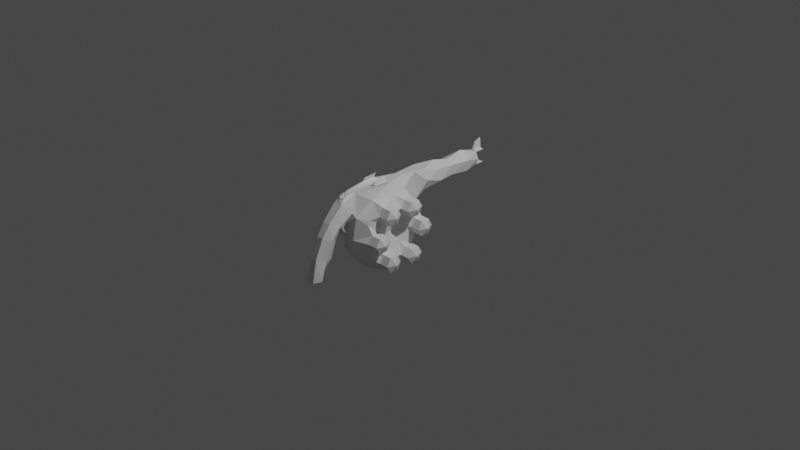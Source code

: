 # Source: masterblaster.blend  (saved by Blender 2.83.19; exported with 4.5.12 LTS)
import bpy
from mathutils import Matrix  # noqa: F401  (used for matrix-valued properties, if any)

bpy.ops.wm.read_factory_settings(use_empty=True)
scene = bpy.context.scene
scene.name = 'Scene'

# ---- collections
col_collection = bpy.data.collections.new('Collection'); scene.collection.children.link(col_collection)

# ---- materials (node trees are filled in below, after node groups)
mat_material = bpy.data.materials.new('Material')
mat_material.alpha_threshold = 0.0
mat_material.use_transparent_shadow = False
mat_material.line_color = (0.0, 0.0, 0.0, 1.0)

# ---- material node trees
mat_material.use_nodes = True; mat_material.node_tree.nodes.clear()
_N = mat_material.node_tree.nodes; _L = mat_material.node_tree.links
n0 = _N.new('ShaderNodeOutputMaterial'); n0.name = 'Material Output'; n0.location = (300, 300)
n1 = _N.new('ShaderNodeBsdfPrincipled'); n1.name = 'Principled BSDF'; n1.location = (10, 300)
n1.distribution = 'GGX'
n1.subsurface_method = 'BURLEY'
n1.inputs[2].default_value = 0.4
n1.inputs[3].default_value = 1.45
n1.inputs[27].default_value = (0.0, 0.0, 0.0, 1.0)
n1.inputs[28].default_value = 1.0
_L.new(n1.outputs[0], n0.inputs[0])
n0.is_active_output = True

# ---- world
world_world = bpy.data.worlds.new('World'); scene.world = world_world
world_world.use_nodes = True; world_world.node_tree.nodes.clear()
_N = world_world.node_tree.nodes; _L = world_world.node_tree.links
n0 = _N.new('ShaderNodeOutputWorld'); n0.name = 'World Output'; n0.location = (300, 300)
n1 = _N.new('ShaderNodeBackground'); n1.name = 'Background'; n1.location = (10, 300)
n1.inputs[0].default_value = (0.05088, 0.05088, 0.05088, 1.0)
_L.new(n1.outputs[0], n0.inputs[0])
n0.is_active_output = True
world_world.color = (0.05088, 0.05088, 0.05088)
world_world.use_sun_shadow = False
world_world.sun_shadow_jitter_overblur = 0.0

# ---- cameras
cam_camera = bpy.data.cameras.new('Camera')
cam_camera.clip_end = 100.0
cam_camera.ortho_scale = 7.314

# ---- lights
light_light = bpy.data.lights.new('Light', 'POINT')
light_light.transmission_factor = 0.0
light_light.energy = 1000.0
light_light.shadow_soft_size = 0.1
light_light.shadow_maximum_resolution = 0.006
light_light.use_absolute_resolution = True

# ---- meshes
me_cube = bpy.data.meshes.new('Cube')
me_cube.from_pydata([(-0.06293, 0.1505, 0.1634), (-0.05151, 0.1505, -0.2284), (-0.05151, -0.618, 0.2284), (-0.05151, -0.618, -0.2284), (-0.05151, -0.2338, -0.4622), (-0.1035, -0.2338, 0.4974), (-0.1736, -0.1545, 0.1314), (-0.2234, -0.3289, 0.3353), (-0.2234, -0.4655, 0.2522), (-0.2234, -0.3289, 0.171), (-0.2234, -0.4202, 0.335), (-0.2234, -0.4202, 0.1699), (-0.2234, -0.2829, 0.2535), (-0.3272, -0.4202, 0.335), (-0.3272, -0.3289, 0.3353), (-0.3272, -0.4202, 0.1699), (-0.3272, -0.4655, 0.2522), (-0.3272, -0.3289, 0.171), (-0.3272, -0.2829, 0.2535), (-0.3686, -0.3745, 0.2526), (-0.2234, 0.0963, 0.08452), (-0.2234, 0.006102, 0.2552), (-0.2234, -0.1347, 0.331), (-0.2234, -0.1357, 0.1722), (-0.2234, -0.04026, 0.3338), (-0.2234, -0.1827, 0.2504), (-0.2234, -0.04125, 0.1742), (-0.3272, -0.04026, 0.3338), (-0.3272, 0.006102, 0.2552), (-0.3272, -0.1827, 0.2504), (-0.3272, -0.1347, 0.331), (-0.3272, -0.1357, 0.1722), (-0.3272, -0.04125, 0.1742), (-0.3686, -0.0883, 0.2528), (-0.2234, -0.3289, -0.1757), (-0.2234, -0.4655, -0.2589), (-0.2234, -0.3289, -0.34), (-0.2234, -0.4202, -0.176), (-0.2234, -0.4202, -0.3411), (-0.2234, -0.2829, -0.2576), (-0.3272, -0.4202, -0.176), (-0.3272, -0.3289, -0.1757), (-0.3272, -0.4202, -0.3411), (-0.3272, -0.4655, -0.2589), (-0.3272, -0.3289, -0.34), (-0.3272, -0.2829, -0.2576), (-0.3686, -0.3745, -0.2584), (-0.2234, 0.006102, -0.2558), (-0.2234, -0.1347, -0.18), (-0.2234, -0.1357, -0.3389), (-0.2234, -0.04026, -0.1772), (-0.2234, -0.1827, -0.2606), (-0.2234, -0.04125, -0.3368), (-0.3272, -0.04026, -0.1772), (-0.3272, 0.006102, -0.2558), (-0.3272, -0.1827, -0.2606), (-0.3272, -0.1347, -0.18), (-0.3272, -0.1357, -0.3389), (-0.3272, -0.04125, -0.3368), (-0.3686, -0.0883, -0.2582), (-0.2234, -0.04011, 0.001102), (-0.2234, 0.09666, -0.07978), (-0.2234, 0.00502, 0.08407), (-0.2234, 0.005378, -0.08103), (-0.2234, 0.1425, 0.002801), (-0.3272, 0.00502, 0.08407), (-0.3272, 0.0963, 0.08452), (-0.3272, 0.005378, -0.08103), (-0.3272, -0.04011, 0.001102), (-0.3272, 0.09666, -0.07978), (-0.3272, 0.1425, 0.002801), (-0.3686, 0.05084, 0.001748), (-0.2234, -0.4184, 0.001727), (-0.2234, -0.5579, 0.08003), (-0.2234, -0.5616, -0.07882), (-0.2234, -0.4634, 0.08116), (-0.2234, -0.6073, 0.0002273), (-0.2234, -0.4672, -0.07845), (-0.3272, -0.4634, 0.08116), (-0.3272, -0.4184, 0.001727), (-0.3272, -0.6073, 0.0002273), (-0.3272, -0.5579, 0.08003), (-0.3272, -0.5616, -0.07882), (-0.3272, -0.4672, -0.07845), (-0.3686, -0.5129, 0.0009772), (-0.1736, -0.08025, 0.005407), (-0.1736, -0.3828, -0.00233), (-0.1736, -0.3058, 0.1269), (-0.1736, -0.3074, -0.1277), (-0.1736, -0.1561, -0.1244), (-0.13, -0.2315, 0.001538), (-0.05151, -0.4465, -0.3823), (-0.1035, -0.02107, 0.3823), (-0.05151, -0.02107, -0.3823), (-0.1035, -0.4465, 0.3809), (-0.05151, -0.6592, 0.0), (-0.05151, 0.1916, 0.0), (-0.1635, -0.5632, -0.1656), (-0.1635, 0.09833, 0.1684), (-0.1635, 0.07519, 0.2135), (-0.1635, 0.09851, -0.1669), (-0.1635, 0.07569, -0.215), (-0.1635, -0.2584, -0.3846), (-0.1635, -0.5397, -0.2144), (-0.1635, -0.5613, 0.167), (-0.1635, -0.2082, -0.3862), (-0.1635, -0.5397, 0.2114), (-0.1635, -0.2584, 0.3826), (-0.1635, -0.2082, 0.381), (0.058, 0.1505, 0.1634), (0.04701, 0.1505, -0.2284), (0.04701, -0.618, 0.2284), (0.04701, -0.618, -0.2284), (0.04701, -0.2338, -0.4622), (0.09947, -0.2338, 0.4974), (0.1696, -0.1545, 0.1314), (0.2194, -0.3289, 0.3353), (0.2194, -0.4655, 0.2522), (0.2194, -0.3289, 0.171), (0.2194, -0.4202, 0.335), (0.2194, -0.4202, 0.1699), (0.2194, -0.2829, 0.2535), (0.3232, -0.4202, 0.335), (0.3232, -0.3289, 0.3353), (0.3232, -0.4202, 0.1699), (0.3232, -0.4655, 0.2522), (0.3232, -0.3289, 0.171), (0.3232, -0.2829, 0.2535), (0.3645, -0.3745, 0.2526), (0.2194, 0.0963, 0.08452), (0.2194, 0.006102, 0.2552), (0.2194, -0.1347, 0.331), (0.2194, -0.1357, 0.1722), (0.2194, -0.04026, 0.3338), (0.2194, -0.1827, 0.2504), (0.2194, -0.04125, 0.1742), (0.3232, -0.04026, 0.3338), (0.3232, 0.006102, 0.2552), (0.3232, -0.1827, 0.2504), (0.3232, -0.1347, 0.331), (0.3232, -0.1357, 0.1722), (0.3232, -0.04125, 0.1742), (0.3645, -0.0883, 0.2528), (0.2194, -0.3289, -0.1757), (0.2194, -0.4655, -0.2589), (0.2194, -0.3289, -0.34), (0.2194, -0.4202, -0.176), (0.2194, -0.4202, -0.3411), (0.2194, -0.2829, -0.2576), (0.3232, -0.4202, -0.176), (0.3232, -0.3289, -0.1757), (0.3232, -0.4202, -0.3411), (0.3232, -0.4655, -0.2589), (0.3232, -0.3289, -0.34), (0.3232, -0.2829, -0.2576), (0.3645, -0.3745, -0.2584), (0.2194, 0.006102, -0.2558), (0.2194, -0.1347, -0.18), (0.2194, -0.1357, -0.3389), (0.2194, -0.04026, -0.1772), (0.2194, -0.1827, -0.2606), (0.2194, -0.04125, -0.3368), (0.3232, -0.04026, -0.1772), (0.3232, 0.006102, -0.2558), (0.3232, -0.1827, -0.2606), (0.3232, -0.1347, -0.18), (0.3232, -0.1357, -0.3389), (0.3232, -0.04125, -0.3368), (0.3645, -0.0883, -0.2582), (0.2194, -0.04011, 0.001102), (0.2194, 0.09666, -0.07978), (0.2194, 0.00502, 0.08407), (0.2194, 0.005378, -0.08103), (0.2194, 0.1425, 0.002801), (0.3232, 0.00502, 0.08407), (0.3232, 0.0963, 0.08452), (0.3232, 0.005378, -0.08103), (0.3232, -0.04011, 0.001102), (0.3232, 0.09666, -0.07978), (0.3232, 0.1425, 0.002801), (0.3645, 0.05084, 0.001748), (0.2194, -0.4184, 0.001727), (0.2194, -0.5579, 0.08003), (0.2194, -0.5616, -0.07882), (0.2194, -0.4634, 0.08116), (0.2194, -0.6073, 0.0002273), (0.2194, -0.4672, -0.07845), (0.3232, -0.4634, 0.08116), (0.3232, -0.4184, 0.001727), (0.3232, -0.6073, 0.0002273), (0.3232, -0.5579, 0.08003), (0.3232, -0.5616, -0.07882), (0.3232, -0.4672, -0.07845), (0.3645, -0.5129, 0.0009772), (0.1696, -0.08025, 0.005407), (0.1696, -0.3828, -0.00233), (0.1696, -0.3058, 0.1269), (0.1696, -0.3074, -0.1277), (0.1696, -0.1561, -0.1244), (0.126, -0.2315, 0.001538), (0.04701, -0.4465, -0.3823), (0.09947, -0.02107, 0.3823), (0.04701, -0.02107, -0.3823), (0.09947, -0.4465, 0.3809), (0.04701, -0.6592, 0.0), (0.04701, 0.1916, 0.0), (0.1594, -0.5632, -0.1656), (0.1594, 0.09833, 0.1684), (0.1594, 0.07519, 0.2135), (0.1594, 0.09851, -0.1669), (0.1594, 0.07569, -0.215), (0.1594, -0.2584, -0.3846), (0.1594, -0.5397, -0.2144), (0.1594, -0.5613, 0.167), (0.1594, -0.2082, -0.3862), (0.1594, -0.5397, 0.2114), (0.1594, -0.2584, 0.3826), (0.1594, -0.2082, 0.381), (-0.05256, -0.798, 0.429), (-0.06084, -0.6264, 0.4972), (0.04852, -0.798, 0.429), (0.05679, -0.6264, 0.4972), (-0.02422, -0.8086, 0.1595), (0.02017, -0.8086, 0.1595), (-0.04485, -0.9456, 0.2713), (0.04081, -0.9456, 0.2713), (-0.02422, -0.8588, 0.06383), (0.02017, -0.8588, 0.06383), (-0.03865, -1.032, 0.1432), (0.0346, -1.032, 0.1432), (-0.02422, -0.9201, -0.1099), (0.02017, -0.9201, -0.1099), (-0.03158, -1.115, -0.06349), (0.02753, -1.115, -0.06349), (-0.02422, -1.023, -0.2191), (0.02017, -1.023, -0.2191), (-0.05078, -1.173, -0.2834), (0.04674, -1.174, -0.2834), (-0.1035, -0.708, 0.3287), (0.09947, -0.708, 0.3287), (-0.09002, -0.8768, 0.2087), (0.08598, -0.8768, 0.2087), (-0.09101, -0.9574, 0.1035), (0.08696, -0.9574, 0.1035), (-0.08157, -1.03, -0.08669), (0.07753, -1.03, -0.08669), (-0.1004, -1.104, -0.2699), (0.09632, -1.104, -0.2699), (0.01819, -0.7768, 0.1869), (-0.02224, -0.7768, 0.1869), (-0.02904, -0.7249, 0.2082), (0.025, -0.7249, 0.2082), (0.01744, -0.7533, 0.1701), (0.01254, -0.772, 0.1617), (-0.01658, -0.772, 0.1617), (-0.02149, -0.7533, 0.1701), (0.01057, -0.733, 0.1195), (0.007399, -0.743, 0.1113), (-0.01144, -0.743, 0.1113), (-0.01462, -0.733, 0.1195), (0.006312, -0.7109, 0.0958), (0.004213, -0.7151, 0.09129), (-0.008258, -0.7151, 0.09129), (-0.01036, -0.7109, 0.0958), (-0.03808, -0.02064, 0.4979), (-0.06261, 0.1531, 0.4951), (0.05768, 0.1531, 0.4951), (0.03404, -0.02064, 0.4979), (-0.07711, 0.2813, 0.2644), (0.07218, 0.2813, 0.2644), (-0.07711, 0.2839, 0.4921), (0.07218, 0.2839, 0.4921), (-0.127, 0.2826, 0.3782), (0.1221, 0.2826, 0.3782), (0.08158, 0.6684, 0.3115), (-0.00295, 0.4681, 0.2389), (0.1222, 0.4681, 0.3203), (-0.1271, 0.4708, 0.4297), (-0.001981, 0.4708, 0.5111), (-0.1069, 0.4695, 0.3071), (0.1019, 0.4695, 0.4429), (0.08646, 0.6684, 0.4228), (-0.08816, 0.6704, 0.3189), (-0.08329, 0.6704, 0.4302), (-0.00492, 0.6694, 0.278), (0.003219, 0.6694, 0.4637), (0.03363, 1.067, 0.4194), (0.127, 0.8658, 0.426), (0.001461, 0.8658, 0.5069), (0.003696, 0.8685, 0.2346), (-0.1218, 0.8685, 0.3154), (0.1073, 0.8671, 0.3033), (-0.1022, 0.8671, 0.4382), (-0.02845, 1.067, 0.4168), (0.0365, 1.068, 0.323), (-0.02563, 1.068, 0.3239), (0.05785, 1.067, 0.3701), (-0.04576, 1.067, 0.3714), (0.04704, 1.066, 0.4419), (-0.04368, 1.066, 0.4381), (0.05054, 1.068, 0.3009), (-0.04025, 1.068, 0.3021), (0.0818, 1.067, 0.3698), (-0.06971, 1.067, 0.3717), (-0.01085, 0.1539, 0.3069), (0.0005105, 0.02095, 0.3904), (0.04693, 0.1539, 0.3298), (0.04882, 0.1534, 0.3814), (0.01213, 0.1528, 0.4178), (-0.04565, 0.1528, 0.3949), (-0.04753, 0.1534, 0.3433), (0.04697, 1.171, 0.4437), (-0.04375, 1.171, 0.4399), (0.05057, 1.173, 0.3027), (-0.04023, 1.173, 0.3039), (0.03356, 1.124, 0.4212), (-0.02852, 1.124, 0.4186), (0.03652, 1.126, 0.3249), (-0.02561, 1.126, 0.3257), (0.01152, 1.066, 0.4545), (-0.01284, 1.066, 0.4538), (0.01138, 1.171, 0.4563), (-0.01297, 1.171, 0.4556), (0.004103, 1.092, 0.5288), (-0.009867, 1.092, 0.5289), (0.003965, 1.17, 0.5613), (-0.01, 1.17, 0.5614), (-0.03759, -0.7546, 0.4682), (-0.03736, -0.6849, 0.4959), (0.03354, -0.7546, 0.4682), (0.03331, -0.6849, 0.4959), (-0.002022, -0.6644, 0.504), (-0.002022, -0.775, 0.46), (-0.002022, -0.7197, 0.482), (0.003026, -0.6795, 0.5104), (0.02321, -0.6912, 0.5057), (0.003026, -0.7111, 0.4978), (-0.007071, -0.7111, 0.4978), (-0.02726, -0.6912, 0.5057), (-0.007071, -0.6795, 0.5104), (0.0283, -0.704, 0.5006), (0.02843, -0.7439, 0.4848), (0.008108, -0.724, 0.4927), (0.02338, -0.7568, 0.4797), (0.00306, -0.7685, 0.475), (0.00306, -0.7368, 0.4876), (-0.007104, -0.7685, 0.475), (-0.02742, -0.7568, 0.4797), (-0.007104, -0.7368, 0.4876), (-0.03234, -0.704, 0.5006), (-0.01215, -0.724, 0.4927), (-0.03247, -0.7439, 0.4848), (0.0708, -0.4148, 0.513), (0.07258, -0.2656, 0.5259), (0.02145, -0.2338, 0.4974), (0.02739, -0.6264, 0.4972), (-0.0255, -0.2338, 0.4974), (-0.03143, -0.6264, 0.4972), (0.09947, -0.2656, 0.5259), (0.08346, -0.4148, 0.513), (-0.1035, -0.2656, 0.5259), (-0.08751, -0.4148, 0.513), (-0.07662, -0.2656, 0.5259), (-0.07485, -0.4148, 0.513), (0.05929, -0.3939, 0.555), (0.07541, -0.3939, 0.5494), (0.07828, -0.2549, 0.5583), (0.05441, -0.2549, 0.5716), (-0.08233, -0.2549, 0.5583), (-0.07945, -0.3939, 0.5494), (-0.05845, -0.2549, 0.5716), (-0.06333, -0.3939, 0.555)], [], [(63, 61, 100), (50, 101, 47), (102, 105, 4), (9, 17, 18, 12), (12, 18, 14, 7), (8, 16, 15, 11), (11, 15, 17, 9), (10, 13, 16, 8), (7, 14, 13, 10), (51, 49, 105), (39, 102, 36), (9, 12, 87), (100, 1, 101), (60, 63, 85), (37, 35, 103), (17, 15, 19), (19, 18, 17), (14, 18, 19), (13, 14, 19), (16, 19, 15), (19, 16, 13), (77, 97, 74), (75, 73, 104), (104, 106, 11, 75), (23, 31, 32, 26), (26, 32, 28, 21), (22, 30, 29, 25), (25, 29, 31, 23), (24, 27, 30, 22), (21, 28, 27, 24), (8, 11, 106), (12, 7, 107), (85, 62, 60), (97, 103, 3), (23, 26, 6), (22, 25, 108), (31, 29, 33), (33, 32, 31), (28, 32, 33), (27, 28, 33), (30, 33, 29), (33, 30, 27), (26, 21, 99), (62, 98, 20), (39, 51, 105, 102), (36, 44, 45, 39), (39, 45, 41, 34), (35, 43, 42, 38), (38, 42, 44, 36), (37, 40, 43, 35), (34, 41, 40, 37), (72, 75, 86), (98, 99, 0), (63, 100, 101, 50), (2, 106, 104), (34, 37, 88), (107, 108, 25, 12), (44, 42, 46), (46, 45, 44), (41, 45, 46), (40, 41, 46), (43, 46, 42), (46, 43, 40), (87, 90, 86), (90, 87, 6), (77, 37, 103, 97), (49, 57, 58, 52), (52, 58, 54, 47), (48, 56, 55, 51), (51, 55, 57, 49), (50, 53, 56, 48), (47, 54, 53, 50), (89, 50, 48), (62, 26, 99, 98), (39, 34, 88), (5, 108, 107), (93, 52, 47), (93, 49, 52), (57, 55, 59), (59, 58, 57), (54, 58, 59), (53, 54, 59), (56, 59, 55), (59, 56, 53), (88, 86, 90), (90, 89, 88), (91, 38, 36), (61, 69, 70, 64), (64, 70, 66, 20), (60, 68, 67, 63), (63, 67, 69, 61), (62, 65, 68, 60), (20, 66, 65, 62), (6, 25, 23), (91, 35, 38), (48, 51, 89), (95, 76, 74), (95, 73, 76), (8, 94, 10), (69, 67, 71), (71, 70, 69), (66, 70, 71), (65, 66, 71), (68, 71, 67), (71, 68, 65), (94, 7, 10), (22, 92, 24), (92, 21, 24), (74, 82, 83, 77), (77, 83, 79, 72), (73, 81, 80, 76), (76, 80, 82, 74), (75, 78, 81, 73), (72, 79, 78, 75), (11, 9, 87), (6, 85, 90), (64, 96, 61), (64, 20, 96), (77, 72, 86), (85, 89, 90), (82, 80, 84), (84, 83, 82), (79, 83, 84), (78, 79, 84), (81, 84, 80), (84, 81, 78), (63, 50, 89, 85), (26, 62, 85, 6), (25, 6, 87, 12), (11, 87, 86, 75), (77, 86, 88, 37), (51, 39, 88, 89), (20, 98, 96), (98, 0, 96), (0, 99, 92), (21, 92, 99), (5, 92, 108), (92, 22, 108), (5, 107, 94), (7, 94, 107), (94, 8, 106), (106, 2, 94), (73, 95, 104), (2, 104, 95), (74, 97, 95), (97, 3, 95), (3, 103, 91), (35, 91, 103), (36, 102, 91), (102, 4, 91), (4, 105, 93), (49, 93, 105), (101, 1, 93), (93, 47, 101), (1, 100, 96), (61, 96, 100), (172, 209, 170), (159, 156, 210), (211, 113, 214), (118, 121, 127, 126), (121, 116, 123, 127), (117, 120, 124, 125), (120, 118, 126, 124), (119, 117, 125, 122), (116, 119, 122, 123), (160, 214, 158), (148, 145, 211), (118, 196, 121), (209, 210, 110), (169, 194, 172), (146, 212, 144), (126, 128, 124), (128, 126, 127), (123, 128, 127), (122, 128, 123), (125, 124, 128), (128, 122, 125), (186, 183, 206), (184, 213, 182), (213, 184, 120, 215), (132, 135, 141, 140), (135, 130, 137, 141), (131, 134, 138, 139), (134, 132, 140, 138), (133, 131, 139, 136), (130, 133, 136, 137), (117, 215, 120), (121, 216, 116), (194, 169, 171), (206, 112, 212), (132, 115, 135), (131, 217, 134), (140, 142, 138), (142, 140, 141), (137, 142, 141), (136, 142, 137), (139, 138, 142), (142, 136, 139), (135, 208, 130), (171, 129, 207), (148, 211, 214, 160), (145, 148, 154, 153), (148, 143, 150, 154), (144, 147, 151, 152), (147, 145, 153, 151), (146, 144, 152, 149), (143, 146, 149, 150), (181, 195, 184), (207, 109, 208), (172, 159, 210, 209), (111, 213, 215), (143, 197, 146), (216, 121, 134, 217), (153, 155, 151), (155, 153, 154), (150, 155, 154), (149, 155, 150), (152, 151, 155), (155, 149, 152), (196, 195, 199), (199, 115, 196), (186, 206, 212, 146), (158, 161, 167, 166), (161, 156, 163, 167), (157, 160, 164, 165), (160, 158, 166, 164), (159, 157, 165, 162), (156, 159, 162, 163), (198, 157, 159), (171, 207, 208, 135), (148, 197, 143), (114, 216, 217), (202, 156, 161), (202, 161, 158), (166, 168, 164), (168, 166, 167), (163, 168, 167), (162, 168, 163), (165, 164, 168), (168, 162, 165), (197, 199, 195), (199, 197, 198), (200, 145, 147), (170, 173, 179, 178), (173, 129, 175, 179), (169, 172, 176, 177), (172, 170, 178, 176), (171, 169, 177, 174), (129, 171, 174, 175), (115, 132, 134), (200, 147, 144), (157, 198, 160), (204, 183, 185), (204, 185, 182), (117, 119, 203), (178, 180, 176), (180, 178, 179), (175, 180, 179), (174, 180, 175), (177, 176, 180), (180, 174, 177), (203, 119, 116), (131, 133, 201), (201, 133, 130), (183, 186, 192, 191), (186, 181, 188, 192), (182, 185, 189, 190), (185, 183, 191, 189), (184, 182, 190, 187), (181, 184, 187, 188), (120, 196, 118), (115, 199, 194), (173, 170, 205), (173, 205, 129), (186, 195, 181), (194, 199, 198), (191, 193, 189), (193, 191, 192), (188, 193, 192), (187, 193, 188), (190, 189, 193), (193, 187, 190), (172, 194, 198, 159), (135, 115, 194, 171), (134, 121, 196, 115), (120, 184, 195, 196), (186, 146, 197, 195), (160, 198, 197, 148), (129, 205, 207), (207, 205, 109), (109, 201, 208), (130, 208, 201), (114, 217, 201), (201, 217, 131), (114, 203, 216), (116, 216, 203), (203, 215, 117), (215, 203, 111), (182, 213, 204), (111, 204, 213), (183, 204, 206), (206, 204, 112), (112, 200, 212), (144, 212, 200), (145, 200, 211), (211, 200, 113), (113, 202, 214), (158, 214, 202), (210, 202, 110), (202, 210, 156), (110, 205, 209), (170, 209, 205), (92, 5, 264), (94, 219, 5), (203, 114, 221), (95, 204, 111, 2), (95, 3, 112, 204), (91, 200, 112, 3), (91, 4, 113, 200), (93, 202, 113, 4), (93, 1, 110, 202), (96, 205, 110, 1), (96, 0, 109, 205), (265, 272, 0), (221, 355, 331), (239, 111, 221), (220, 239, 221), (249, 238, 250), (224, 228, 229, 225), (218, 224, 225, 220), (238, 240, 224, 218), (248, 223, 222, 249), (242, 244, 232, 228), (240, 242, 228, 224), (223, 227, 226, 222), (241, 243, 227, 223), (245, 247, 235, 231), (227, 231, 230, 226), (243, 245, 231, 227), (228, 232, 233, 229), (247, 237, 236, 246), (232, 236, 237, 233), (244, 246, 236, 232), (231, 235, 234, 230), (230, 234, 246, 244), (235, 247, 246, 234), (229, 233, 245, 243), (233, 237, 247, 245), (225, 229, 243, 241), (222, 226, 242, 240), (226, 230, 244, 242), (240, 238, 249), (220, 225, 241, 239), (203, 221, 111), (94, 2, 219), (2, 238, 219), (219, 238, 218), (249, 254, 253, 248), (222, 240, 249), (223, 248, 241), (241, 248, 239), (2, 250, 238), (111, 251, 250, 2), (248, 251, 239), (239, 251, 111), (253, 257, 256, 252), (248, 253, 252, 251), (251, 252, 255, 250), (250, 255, 254, 249), (256, 260, 263, 259), (252, 256, 259, 255), (254, 258, 257, 253), (255, 259, 258, 254), (260, 261, 262, 263), (258, 262, 261, 257), (259, 263, 262, 258), (257, 261, 260, 256), (264, 267, 266, 265), (0, 92, 264, 265), (201, 109, 266, 267), (201, 267, 114), (264, 5, 356), (356, 363, 357), (270, 271, 278, 277), (265, 266, 271, 270), (109, 0, 268, 269), (270, 272, 265), (273, 269, 276, 280), (268, 0, 272), (109, 273, 266), (266, 273, 271), (269, 273, 109), (271, 273, 280, 278), (269, 268, 275, 276), (272, 270, 277, 279), (268, 272, 279, 275), (277, 278, 283, 282), (280, 276, 281, 285), (278, 280, 285, 283), (276, 275, 274, 281), (279, 277, 282, 284), (275, 279, 284, 274), (281, 274, 287, 288), (284, 282, 289, 291), (274, 284, 291, 287), (282, 283, 290, 289), (285, 281, 288, 292), (283, 285, 292, 290), (289, 290, 301, 300), (292, 288, 299, 303), (290, 292, 303, 301), (288, 287, 298, 299), (291, 289, 300, 302), (287, 291, 302, 298), (294, 295, 304, 306), (297, 293, 309, 310), (295, 297, 310, 304), (293, 286, 308, 309), (296, 294, 306, 307), (286, 296, 307, 308), (300, 301, 314, 313), (298, 286, 315, 311), (294, 296, 302, 300), (293, 297, 303, 299), (296, 286, 298, 302), (297, 295, 301, 303), (306, 305, 307), (305, 306, 304), (307, 305, 308), (309, 308, 305), (309, 305, 310), (310, 305, 304), (315, 316, 312, 311), (318, 317, 313, 314), (286, 293, 316, 315), (294, 300, 313, 317), (293, 299, 312, 316), (295, 294, 317, 318), (311, 312, 322, 321), (301, 295, 318, 314), (319, 321, 325, 323), (298, 311, 321, 319), (312, 299, 320, 322), (299, 298, 319, 320), (324, 323, 325, 326), (320, 319, 323, 324), (322, 320, 324, 326), (321, 322, 326, 325), (221, 330, 329, 220), (219, 328, 331), (218, 327, 328, 219), (331, 357, 219), (331, 330, 221), (218, 220, 332), (218, 332, 327), (332, 220, 329), (331, 355, 357), (356, 5, 360, 362), (334, 336, 335), (330, 331, 334, 335), (333, 330, 335, 336), (331, 333, 336, 334), (337, 339, 338), (328, 333, 337, 338), (331, 328, 338, 339), (333, 331, 339, 337), (340, 342, 341), (329, 330, 340, 341), (333, 329, 341, 342), (330, 333, 342, 340), (343, 345, 344), (332, 329, 343, 344), (333, 332, 344, 345), (329, 333, 345, 343), (346, 348, 347), (327, 332, 346, 347), (333, 327, 347, 348), (332, 333, 348, 346), (349, 351, 350), (333, 328, 349, 350), (327, 333, 350, 351), (328, 327, 351, 349), (114, 267, 354), (264, 356, 354, 267), (356, 357, 355, 354), (361, 363, 371, 369), (363, 362, 370, 371), (219, 357, 363, 361), (114, 354, 353, 358), (221, 114, 358, 359), (355, 221, 359, 352), (363, 356, 362), (5, 219, 361, 360), (370, 368, 369, 371), (366, 367, 364, 365), (358, 353, 367, 366), (360, 361, 369, 368), (359, 358, 366, 365), (353, 352, 364, 367), (362, 360, 368, 370), (352, 359, 365, 364), (353, 354, 352), (354, 355, 352)])
_uv = me_cube.uv_layers.new(name='UVMap')
_uv.uv.foreach_set('vector', [0.7697, 0.6156, 0.7872, 0.6295, 0.7743, 0.6536, 0.7445, 0.6255, 0.7605, 0.6586, 0.7373, 0.6469, 0.6638, 0.6312, 0.6738, 0.6404, 0.6423, 0.6649, 0.1153, 0.6597, 0.08776, 0.7199, 0.1245, 0.7475, 0.1752, 0.7031, 0.1752, 0.7031, 0.1245, 0.7475, 0.1398, 0.7877, 0.2099, 0.7731, 0.1532, 0.9336, 0.09409, 0.8689, 0.02092, 0.8863, 0.06825, 0.9853, 0.04745, 0.6363, 0.02092, 0.7115, 0.08776, 0.7199, 0.1153, 0.6597, 0.204, 0.8571, 0.1305, 0.8323, 0.09409, 0.8689, 0.1532, 0.9336, 0.2099, 0.7731, 0.1398, 0.7877, 0.1305, 0.8323, 0.204, 0.8571, 0.7036, 0.6172, 0.7006, 0.639, 0.6738, 0.6404, 0.6855, 0.5998, 0.6638, 0.6312, 0.6628, 0.6051, 0.7485, 0.5077, 0.772, 0.5018, 0.7449, 0.5241, 0.7743, 0.6536, 0.7789, 0.6939, 0.7605, 0.6586, 0.7766, 0.594, 0.7697, 0.6156, 0.7658, 0.5831, 0.6725, 0.5614, 0.6516, 0.5704, 0.6376, 0.5478, 0.08776, 0.7199, 0.02092, 0.7115, 0.06496, 0.7935, 0.06496, 0.7935, 0.1245, 0.7475, 0.08776, 0.7199, 0.1398, 0.7877, 0.1245, 0.7475, 0.06496, 0.7935, 0.1305, 0.8323, 0.1398, 0.7877, 0.06496, 0.7935, 0.09409, 0.8689, 0.06496, 0.7935, 0.02092, 0.8863, 0.06496, 0.7935, 0.09409, 0.8689, 0.1305, 0.8323, 0.6792, 0.535, 0.641, 0.5335, 0.663, 0.5181, 0.7062, 0.5043, 0.6876, 0.4903, 0.699, 0.466, 0.699, 0.466, 0.7115, 0.4607, 0.7303, 0.4944, 0.7062, 0.5043, 0.04745, 0.6363, 0.02092, 0.7115, 0.08776, 0.7199, 0.1153, 0.6597, 0.1153, 0.6597, 0.08776, 0.7199, 0.1245, 0.7475, 0.1752, 0.7031, 0.204, 0.8571, 0.1305, 0.8323, 0.09409, 0.8689, 0.1532, 0.9336, 0.1532, 0.9336, 0.09409, 0.8689, 0.02092, 0.8863, 0.06825, 0.9853, 0.2099, 0.7731, 0.1398, 0.7877, 0.1305, 0.8323, 0.204, 0.8571, 0.1752, 0.7031, 0.1245, 0.7475, 0.1398, 0.7877, 0.2099, 0.7731, 0.7362, 0.4715, 0.7303, 0.4944, 0.7115, 0.4607, 0.772, 0.5018, 0.7744, 0.4774, 0.8036, 0.4747, 0.7658, 0.5831, 0.7978, 0.5843, 0.7766, 0.594, 0.641, 0.5335, 0.6376, 0.5478, 0.6007, 0.5331, 0.7884, 0.5422, 0.8043, 0.5596, 0.7732, 0.5478, 0.8151, 0.5142, 0.7916, 0.5198, 0.8145, 0.4845, 0.02092, 0.8863, 0.09409, 0.8689, 0.06496, 0.7935, 0.06496, 0.7935, 0.08776, 0.7199, 0.02092, 0.7115, 0.1245, 0.7475, 0.08776, 0.7199, 0.06496, 0.7935, 0.1398, 0.7877, 0.1245, 0.7475, 0.06496, 0.7935, 0.1305, 0.8323, 0.06496, 0.7935, 0.09409, 0.8689, 0.06496, 0.7935, 0.1305, 0.8323, 0.1398, 0.7877, 0.8043, 0.5596, 0.8264, 0.551, 0.8386, 0.5738, 0.7978, 0.5843, 0.8351, 0.5871, 0.8129, 0.6014, 0.6855, 0.5998, 0.7036, 0.6172, 0.6738, 0.6404, 0.6638, 0.6312, 0.1153, 0.6597, 0.08776, 0.7199, 0.1245, 0.7475, 0.1752, 0.7031, 0.1752, 0.7031, 0.1245, 0.7475, 0.1398, 0.7877, 0.2099, 0.7731, 0.1532, 0.9336, 0.09409, 0.8689, 0.02092, 0.8863, 0.06825, 0.9853, 0.04745, 0.6363, 0.02092, 0.7115, 0.08776, 0.7199, 0.1153, 0.6597, 0.204, 0.8571, 0.1305, 0.8323, 0.09409, 0.8689, 0.1532, 0.9336, 0.2099, 0.7731, 0.1398, 0.7877, 0.1305, 0.8323, 0.204, 0.8571, 0.7, 0.5253, 0.7062, 0.5043, 0.7104, 0.5353, 0.8351, 0.5871, 0.8386, 0.5738, 0.8626, 0.6042, 0.7697, 0.6156, 0.7743, 0.6536, 0.7605, 0.6586, 0.7445, 0.6255, 0.6908, 0.4264, 0.7115, 0.4607, 0.699, 0.466, 0.6883, 0.5767, 0.6725, 0.5614, 0.7039, 0.5701, 0.8036, 0.4747, 0.8145, 0.4845, 0.7916, 0.5198, 0.772, 0.5018, 0.08776, 0.7199, 0.02092, 0.7115, 0.06496, 0.7935, 0.06496, 0.7935, 0.1245, 0.7475, 0.08776, 0.7199, 0.1398, 0.7877, 0.1245, 0.7475, 0.06496, 0.7935, 0.1305, 0.8323, 0.1398, 0.7877, 0.06496, 0.7935, 0.09409, 0.8689, 0.06496, 0.7935, 0.02092, 0.8863, 0.06496, 0.7935, 0.09409, 0.8689, 0.1305, 0.8323, 0.7449, 0.5241, 0.7382, 0.559, 0.7104, 0.5353, 0.7382, 0.559, 0.7449, 0.5241, 0.7732, 0.5478, 0.6792, 0.535, 0.6725, 0.5614, 0.6376, 0.5478, 0.641, 0.5335, 0.04745, 0.6363, 0.02092, 0.7115, 0.08776, 0.7199, 0.1153, 0.6597, 0.1153, 0.6597, 0.08776, 0.7199, 0.1245, 0.7475, 0.1752, 0.7031, 0.204, 0.8571, 0.1305, 0.8323, 0.09409, 0.8689, 0.1532, 0.9336, 0.1532, 0.9336, 0.09409, 0.8689, 0.02092, 0.8863, 0.06825, 0.9853, 0.2099, 0.7731, 0.1398, 0.7877, 0.1305, 0.8323, 0.204, 0.8571, 0.1752, 0.7031, 0.1245, 0.7475, 0.1398, 0.7877, 0.2099, 0.7731, 0.7312, 0.5938, 0.7445, 0.6255, 0.7256, 0.6114, 0.7978, 0.5843, 0.8043, 0.5596, 0.8386, 0.5738, 0.8351, 0.5871, 0.6855, 0.5998, 0.6883, 0.5767, 0.7039, 0.5701, 0.8352, 0.4498, 0.8145, 0.4845, 0.8036, 0.4747, 0.707, 0.6944, 0.718, 0.6493, 0.7373, 0.6469, 0.707, 0.6944, 0.7006, 0.639, 0.718, 0.6493, 0.02092, 0.8863, 0.09409, 0.8689, 0.06496, 0.7935, 0.06496, 0.7935, 0.08776, 0.7199, 0.02092, 0.7115, 0.1245, 0.7475, 0.08776, 0.7199, 0.06496, 0.7935, 0.1398, 0.7877, 0.1245, 0.7475, 0.06496, 0.7935, 0.1305, 0.8323, 0.06496, 0.7935, 0.09409, 0.8689, 0.06496, 0.7935, 0.1305, 0.8323, 0.1398, 0.7877, 0.7039, 0.5701, 0.7104, 0.5353, 0.7382, 0.559, 0.7382, 0.559, 0.7312, 0.5938, 0.7039, 0.5701, 0.6075, 0.604, 0.651, 0.5904, 0.6628, 0.6051, 0.1153, 0.6597, 0.08776, 0.7199, 0.1245, 0.7475, 0.1752, 0.7031, 0.1752, 0.7031, 0.1245, 0.7475, 0.1398, 0.7877, 0.2099, 0.7731, 0.1532, 0.9336, 0.09409, 0.8689, 0.02092, 0.8863, 0.06825, 0.9853, 0.04745, 0.6363, 0.02092, 0.7115, 0.08776, 0.7199, 0.1153, 0.6597, 0.204, 0.8571, 0.1305, 0.8323, 0.09409, 0.8689, 0.1532, 0.9336, 0.2099, 0.7731, 0.1398, 0.7877, 0.1305, 0.8323, 0.204, 0.8571, 0.7732, 0.5478, 0.7916, 0.5198, 0.7884, 0.5422, 0.6075, 0.604, 0.6516, 0.5704, 0.651, 0.5904, 0.7256, 0.6114, 0.7036, 0.6172, 0.7312, 0.5938, 0.6348, 0.4705, 0.6696, 0.5003, 0.663, 0.5181, 0.6348, 0.4705, 0.6876, 0.4903, 0.6696, 0.5003, 0.7362, 0.4715, 0.7625, 0.4317, 0.7571, 0.4668, 0.08776, 0.7199, 0.02092, 0.7115, 0.06496, 0.7935, 0.06496, 0.7935, 0.1245, 0.7475, 0.08776, 0.7199, 0.1398, 0.7877, 0.1245, 0.7475, 0.06496, 0.7935, 0.1305, 0.8323, 0.1398, 0.7877, 0.06496, 0.7935, 0.09409, 0.8689, 0.06496, 0.7935, 0.02092, 0.8863, 0.06496, 0.7935, 0.09409, 0.8689, 0.1305, 0.8323, 0.7625, 0.4317, 0.7744, 0.4774, 0.7571, 0.4668, 0.8151, 0.5142, 0.8626, 0.5208, 0.8283, 0.5314, 0.8626, 0.5208, 0.8264, 0.551, 0.8283, 0.5314, 0.04745, 0.6363, 0.02092, 0.7115, 0.08776, 0.7199, 0.1153, 0.6597, 0.1153, 0.6597, 0.08776, 0.7199, 0.1245, 0.7475, 0.1752, 0.7031, 0.204, 0.8571, 0.1305, 0.8323, 0.09409, 0.8689, 0.1532, 0.9336, 0.1532, 0.9336, 0.09409, 0.8689, 0.02092, 0.8863, 0.06825, 0.9853, 0.2099, 0.7731, 0.1398, 0.7877, 0.1305, 0.8323, 0.204, 0.8571, 0.1752, 0.7031, 0.1245, 0.7475, 0.1398, 0.7877, 0.2099, 0.7731, 0.7303, 0.4944, 0.7485, 0.5077, 0.7449, 0.5241, 0.7732, 0.5478, 0.7658, 0.5831, 0.7382, 0.559, 0.8053, 0.6195, 0.8399, 0.6518, 0.7872, 0.6295, 0.8053, 0.6195, 0.8129, 0.6014, 0.8399, 0.6518, 0.6792, 0.535, 0.7, 0.5253, 0.7104, 0.5353, 0.7658, 0.5831, 0.7312, 0.5938, 0.7382, 0.559, 0.02092, 0.8863, 0.09409, 0.8689, 0.06496, 0.7935, 0.06496, 0.7935, 0.08776, 0.7199, 0.02092, 0.7115, 0.1245, 0.7475, 0.08776, 0.7199, 0.06496, 0.7935, 0.1398, 0.7877, 0.1245, 0.7475, 0.06496, 0.7935, 0.1305, 0.8323, 0.06496, 0.7935, 0.09409, 0.8689, 0.06496, 0.7935, 0.1305, 0.8323, 0.1398, 0.7877, 0.7697, 0.6156, 0.7445, 0.6255, 0.7312, 0.5938, 0.7658, 0.5831, 0.8043, 0.5596, 0.7978, 0.5843, 0.7658, 0.5831, 0.7732, 0.5478, 0.7916, 0.5198, 0.7732, 0.5478, 0.7449, 0.5241, 0.772, 0.5018, 0.7303, 0.4944, 0.7449, 0.5241, 0.7104, 0.5353, 0.7062, 0.5043, 0.6792, 0.535, 0.7104, 0.5353, 0.7039, 0.5701, 0.6725, 0.5614, 0.7036, 0.6172, 0.6855, 0.5998, 0.7039, 0.5701, 0.7312, 0.5938, 0.8129, 0.6014, 0.8351, 0.5871, 0.8399, 0.6518, 0.8351, 0.5871, 0.8626, 0.6042, 0.8399, 0.6518, 0.8626, 0.6042, 0.8386, 0.5738, 0.8626, 0.5208, 0.8264, 0.551, 0.8626, 0.5208, 0.8386, 0.5738, 0.8352, 0.4498, 0.8626, 0.5208, 0.8145, 0.4845, 0.8626, 0.5208, 0.8151, 0.5142, 0.8145, 0.4845, 0.8352, 0.4498, 0.8036, 0.4747, 0.7625, 0.4317, 0.7744, 0.4774, 0.7625, 0.4317, 0.8036, 0.4747, 0.7625, 0.4317, 0.7362, 0.4715, 0.7115, 0.4607, 0.7115, 0.4607, 0.6908, 0.4264, 0.7625, 0.4317, 0.6876, 0.4903, 0.6348, 0.4705, 0.699, 0.466, 0.6908, 0.4264, 0.699, 0.466, 0.6348, 0.4705, 0.663, 0.5181, 0.641, 0.5335, 0.6348, 0.4705, 0.641, 0.5335, 0.6007, 0.5331, 0.6348, 0.4705, 0.6007, 0.5331, 0.6376, 0.5478, 0.6075, 0.604, 0.6516, 0.5704, 0.6075, 0.604, 0.6376, 0.5478, 0.6628, 0.6051, 0.6638, 0.6312, 0.6075, 0.604, 0.6638, 0.6312, 0.6423, 0.6649, 0.6075, 0.604, 0.6423, 0.6649, 0.6738, 0.6404, 0.707, 0.6944, 0.7006, 0.639, 0.707, 0.6944, 0.6738, 0.6404, 0.7605, 0.6586, 0.7789, 0.6939, 0.707, 0.6944, 0.707, 0.6944, 0.7373, 0.6469, 0.7605, 0.6586, 0.7789, 0.6939, 0.7743, 0.6536, 0.8399, 0.6518, 0.7872, 0.6295, 0.8399, 0.6518, 0.7743, 0.6536, 0.7638, 0.0989, 0.7686, 0.05888, 0.7821, 0.08415, 0.7373, 0.08855, 0.7296, 0.06605, 0.754, 0.05366, 0.6524, 0.08267, 0.6296, 0.04713, 0.6629, 0.07295, 0.04745, 0.6363, 0.1153, 0.6597, 0.08776, 0.7199, 0.02092, 0.7115, 0.1153, 0.6597, 0.1752, 0.7031, 0.1245, 0.7475, 0.08776, 0.7199, 0.204, 0.8571, 0.1532, 0.9336, 0.09409, 0.8689, 0.1305, 0.8323, 0.1532, 0.9336, 0.06825, 0.9853, 0.02092, 0.8863, 0.09409, 0.8689, 0.2099, 0.7731, 0.204, 0.8571, 0.1305, 0.8323, 0.1398, 0.7877, 0.1752, 0.7031, 0.2099, 0.7731, 0.1398, 0.7877, 0.1245, 0.7475, 0.6942, 0.09733, 0.6629, 0.07295, 0.691, 0.07442, 0.6753, 0.1156, 0.6513, 0.1102, 0.6524, 0.08267, 0.7417, 0.2124, 0.7379, 0.1952, 0.7664, 0.2186, 0.7686, 0.05888, 0.754, 0.05366, 0.7733, 0.01634, 0.771, 0.1216, 0.7597, 0.1331, 0.7638, 0.0989, 0.6617, 0.156, 0.6249, 0.1704, 0.6396, 0.1466, 0.02092, 0.8863, 0.06496, 0.7935, 0.09409, 0.8689, 0.06496, 0.7935, 0.02092, 0.7115, 0.08776, 0.7199, 0.1245, 0.7475, 0.06496, 0.7935, 0.08776, 0.7199, 0.1398, 0.7877, 0.06496, 0.7935, 0.1245, 0.7475, 0.1305, 0.8323, 0.09409, 0.8689, 0.06496, 0.7935, 0.06496, 0.7935, 0.1398, 0.7877, 0.1305, 0.8323, 0.6688, 0.1838, 0.6518, 0.2017, 0.6285, 0.1855, 0.6972, 0.216, 0.6897, 0.2564, 0.6776, 0.2309, 0.6897, 0.2564, 0.6972, 0.216, 0.7225, 0.2265, 0.7028, 0.2619, 0.1532, 0.9336, 0.06825, 0.9853, 0.02092, 0.8863, 0.09409, 0.8689, 0.04745, 0.6363, 0.1153, 0.6597, 0.08776, 0.7199, 0.02092, 0.7115, 0.2099, 0.7731, 0.204, 0.8571, 0.1305, 0.8323, 0.1398, 0.7877, 0.204, 0.8571, 0.1532, 0.9336, 0.09409, 0.8689, 0.1305, 0.8323, 0.1752, 0.7031, 0.2099, 0.7731, 0.1398, 0.7877, 0.1245, 0.7475, 0.1153, 0.6597, 0.1752, 0.7031, 0.1245, 0.7475, 0.08776, 0.7199, 0.7288, 0.2506, 0.7028, 0.2619, 0.7225, 0.2265, 0.7664, 0.2186, 0.7997, 0.2471, 0.769, 0.2443, 0.7597, 0.1331, 0.771, 0.1216, 0.7934, 0.1317, 0.6285, 0.1855, 0.586, 0.1859, 0.6249, 0.1704, 0.7836, 0.176, 0.7676, 0.1702, 0.8003, 0.1577, 0.8117, 0.2054, 0.8112, 0.2367, 0.787, 0.1996, 0.09409, 0.8689, 0.06496, 0.7935, 0.1305, 0.8323, 0.06496, 0.7935, 0.09409, 0.8689, 0.02092, 0.8863, 0.08776, 0.7199, 0.06496, 0.7935, 0.02092, 0.7115, 0.1245, 0.7475, 0.06496, 0.7935, 0.08776, 0.7199, 0.1398, 0.7877, 0.1305, 0.8323, 0.06496, 0.7935, 0.06496, 0.7935, 0.1245, 0.7475, 0.1398, 0.7877, 0.8003, 0.1577, 0.8364, 0.1427, 0.8235, 0.1667, 0.7934, 0.1317, 0.8092, 0.1137, 0.8326, 0.1287, 0.6753, 0.1156, 0.6524, 0.08267, 0.6629, 0.07295, 0.6942, 0.09733, 0.04745, 0.6363, 0.1153, 0.6597, 0.08776, 0.7199, 0.02092, 0.7115, 0.1153, 0.6597, 0.1752, 0.7031, 0.1245, 0.7475, 0.08776, 0.7199, 0.204, 0.8571, 0.1532, 0.9336, 0.09409, 0.8689, 0.1305, 0.8323, 0.1532, 0.9336, 0.06825, 0.9853, 0.02092, 0.8863, 0.09409, 0.8689, 0.2099, 0.7731, 0.204, 0.8571, 0.1305, 0.8323, 0.1398, 0.7877, 0.1752, 0.7031, 0.2099, 0.7731, 0.1398, 0.7877, 0.1245, 0.7475, 0.6907, 0.194, 0.7016, 0.1834, 0.6972, 0.216, 0.8326, 0.1287, 0.8618, 0.1105, 0.8364, 0.1427, 0.7638, 0.0989, 0.7373, 0.08855, 0.754, 0.05366, 0.7686, 0.05888, 0.6811, 0.2981, 0.6897, 0.2564, 0.7028, 0.2619, 0.6782, 0.14, 0.6947, 0.1469, 0.6617, 0.156, 0.7997, 0.2471, 0.7664, 0.2186, 0.787, 0.1996, 0.8112, 0.2367, 0.02092, 0.8863, 0.06496, 0.7935, 0.09409, 0.8689, 0.06496, 0.7935, 0.02092, 0.7115, 0.08776, 0.7199, 0.1245, 0.7475, 0.06496, 0.7935, 0.08776, 0.7199, 0.1398, 0.7877, 0.06496, 0.7935, 0.1245, 0.7475, 0.1305, 0.8323, 0.09409, 0.8689, 0.06496, 0.7935, 0.06496, 0.7935, 0.1398, 0.7877, 0.1305, 0.8323, 0.7379, 0.1952, 0.7016, 0.1834, 0.7307, 0.1585, 0.7307, 0.1585, 0.7676, 0.1702, 0.7379, 0.1952, 0.6688, 0.1838, 0.6285, 0.1855, 0.6249, 0.1704, 0.6617, 0.156, 0.1532, 0.9336, 0.06825, 0.9853, 0.02092, 0.8863, 0.09409, 0.8689, 0.04745, 0.6363, 0.1153, 0.6597, 0.08776, 0.7199, 0.02092, 0.7115, 0.2099, 0.7731, 0.204, 0.8571, 0.1305, 0.8323, 0.1398, 0.7877, 0.204, 0.8571, 0.1532, 0.9336, 0.09409, 0.8689, 0.1305, 0.8323, 0.1752, 0.7031, 0.2099, 0.7731, 0.1398, 0.7877, 0.1245, 0.7475, 0.1153, 0.6597, 0.1752, 0.7031, 0.1245, 0.7475, 0.08776, 0.7199, 0.7234, 0.1218, 0.7174, 0.1034, 0.7373, 0.08855, 0.7934, 0.1317, 0.8326, 0.1287, 0.8364, 0.1427, 0.8003, 0.1577, 0.6753, 0.1156, 0.6947, 0.1469, 0.6782, 0.14, 0.833, 0.2732, 0.7997, 0.2471, 0.8112, 0.2367, 0.6977, 0.01597, 0.7296, 0.06605, 0.7093, 0.06347, 0.6977, 0.01597, 0.7093, 0.06347, 0.691, 0.07442, 0.09409, 0.8689, 0.06496, 0.7935, 0.1305, 0.8323, 0.06496, 0.7935, 0.09409, 0.8689, 0.02092, 0.8863, 0.08776, 0.7199, 0.06496, 0.7935, 0.02092, 0.7115, 0.1245, 0.7475, 0.06496, 0.7935, 0.08776, 0.7199, 0.1398, 0.7877, 0.1305, 0.8323, 0.06496, 0.7935, 0.06496, 0.7935, 0.1245, 0.7475, 0.1398, 0.7877, 0.6947, 0.1469, 0.7307, 0.1585, 0.7016, 0.1834, 0.7307, 0.1585, 0.6947, 0.1469, 0.7234, 0.1218, 0.5931, 0.1113, 0.6513, 0.1102, 0.639, 0.1256, 0.04745, 0.6363, 0.1153, 0.6597, 0.08776, 0.7199, 0.02092, 0.7115, 0.1153, 0.6597, 0.1752, 0.7031, 0.1245, 0.7475, 0.08776, 0.7199, 0.204, 0.8571, 0.1532, 0.9336, 0.09409, 0.8689, 0.1305, 0.8323, 0.1532, 0.9336, 0.06825, 0.9853, 0.02092, 0.8863, 0.09409, 0.8689, 0.2099, 0.7731, 0.204, 0.8571, 0.1305, 0.8323, 0.1398, 0.7877, 0.1752, 0.7031, 0.2099, 0.7731, 0.1398, 0.7877, 0.1245, 0.7475, 0.7676, 0.1702, 0.7836, 0.176, 0.787, 0.1996, 0.5931, 0.1113, 0.639, 0.1256, 0.6396, 0.1466, 0.7174, 0.1034, 0.7234, 0.1218, 0.6942, 0.09733, 0.622, 0.2519, 0.6518, 0.2017, 0.6587, 0.2204, 0.622, 0.2519, 0.6587, 0.2204, 0.6776, 0.2309, 0.7288, 0.2506, 0.7508, 0.2554, 0.7566, 0.2924, 0.02092, 0.8863, 0.06496, 0.7935, 0.09409, 0.8689, 0.06496, 0.7935, 0.02092, 0.7115, 0.08776, 0.7199, 0.1245, 0.7475, 0.06496, 0.7935, 0.08776, 0.7199, 0.1398, 0.7877, 0.06496, 0.7935, 0.1245, 0.7475, 0.1305, 0.8323, 0.09409, 0.8689, 0.06496, 0.7935, 0.06496, 0.7935, 0.1398, 0.7877, 0.1305, 0.8323, 0.7566, 0.2924, 0.7508, 0.2554, 0.769, 0.2443, 0.8117, 0.2054, 0.8257, 0.1873, 0.8618, 0.1984, 0.8618, 0.1984, 0.8257, 0.1873, 0.8235, 0.1667, 0.1532, 0.9336, 0.06825, 0.9853, 0.02092, 0.8863, 0.09409, 0.8689, 0.04745, 0.6363, 0.1153, 0.6597, 0.08776, 0.7199, 0.02092, 0.7115, 0.2099, 0.7731, 0.204, 0.8571, 0.1305, 0.8323, 0.1398, 0.7877, 0.204, 0.8571, 0.1532, 0.9336, 0.09409, 0.8689, 0.1305, 0.8323, 0.1752, 0.7031, 0.2099, 0.7731, 0.1398, 0.7877, 0.1245, 0.7475, 0.1153, 0.6597, 0.1752, 0.7031, 0.1245, 0.7475, 0.08776, 0.7199, 0.7225, 0.2265, 0.7379, 0.1952, 0.7417, 0.2124, 0.7676, 0.1702, 0.7307, 0.1585, 0.7597, 0.1331, 0.8012, 0.09465, 0.7821, 0.08415, 0.8376, 0.06056, 0.8012, 0.09465, 0.8376, 0.06056, 0.8092, 0.1137, 0.6688, 0.1838, 0.7016, 0.1834, 0.6907, 0.194, 0.7597, 0.1331, 0.7307, 0.1585, 0.7234, 0.1218, 0.09409, 0.8689, 0.06496, 0.7935, 0.1305, 0.8323, 0.06496, 0.7935, 0.09409, 0.8689, 0.02092, 0.8863, 0.08776, 0.7199, 0.06496, 0.7935, 0.02092, 0.7115, 0.1245, 0.7475, 0.06496, 0.7935, 0.08776, 0.7199, 0.1398, 0.7877, 0.1305, 0.8323, 0.06496, 0.7935, 0.06496, 0.7935, 0.1245, 0.7475, 0.1398, 0.7877, 0.7638, 0.0989, 0.7597, 0.1331, 0.7234, 0.1218, 0.7373, 0.08855, 0.8003, 0.1577, 0.7676, 0.1702, 0.7597, 0.1331, 0.7934, 0.1317, 0.787, 0.1996, 0.7664, 0.2186, 0.7379, 0.1952, 0.7676, 0.1702, 0.7225, 0.2265, 0.6972, 0.216, 0.7016, 0.1834, 0.7379, 0.1952, 0.6688, 0.1838, 0.6617, 0.156, 0.6947, 0.1469, 0.7016, 0.1834, 0.6942, 0.09733, 0.7234, 0.1218, 0.6947, 0.1469, 0.6753, 0.1156, 0.8092, 0.1137, 0.8376, 0.06056, 0.8326, 0.1287, 0.8326, 0.1287, 0.8376, 0.06056, 0.8618, 0.1105, 0.8618, 0.1105, 0.8618, 0.1984, 0.8364, 0.1427, 0.8235, 0.1667, 0.8364, 0.1427, 0.8618, 0.1984, 0.833, 0.2732, 0.8112, 0.2367, 0.8618, 0.1984, 0.8618, 0.1984, 0.8112, 0.2367, 0.8117, 0.2054, 0.833, 0.2732, 0.7566, 0.2924, 0.7997, 0.2471, 0.769, 0.2443, 0.7997, 0.2471, 0.7566, 0.2924, 0.7566, 0.2924, 0.7028, 0.2619, 0.7288, 0.2506, 0.7028, 0.2619, 0.7566, 0.2924, 0.6811, 0.2981, 0.6776, 0.2309, 0.6897, 0.2564, 0.622, 0.2519, 0.6811, 0.2981, 0.622, 0.2519, 0.6897, 0.2564, 0.6518, 0.2017, 0.622, 0.2519, 0.6285, 0.1855, 0.6285, 0.1855, 0.622, 0.2519, 0.586, 0.1859, 0.586, 0.1859, 0.5931, 0.1113, 0.6249, 0.1704, 0.6396, 0.1466, 0.6249, 0.1704, 0.5931, 0.1113, 0.6513, 0.1102, 0.5931, 0.1113, 0.6524, 0.08267, 0.6524, 0.08267, 0.5931, 0.1113, 0.6296, 0.04713, 0.6296, 0.04713, 0.6977, 0.01597, 0.6629, 0.07295, 0.691, 0.07442, 0.6629, 0.07295, 0.6977, 0.01597, 0.754, 0.05366, 0.6977, 0.01597, 0.7733, 0.01634, 0.6977, 0.01597, 0.754, 0.05366, 0.7296, 0.06605, 0.7733, 0.01634, 0.8376, 0.06056, 0.7686, 0.05888, 0.7821, 0.08415, 0.7686, 0.05888, 0.8376, 0.06056, 0.6196, 0.2985, 0.7078, 0.3355, 0.6207, 0.3533, 0.3221, 0.9146, 0.3621, 0.9772, 0.24, 0.9214, 0.3263, 0.8375, 0.2471, 0.8279, 0.3673, 0.7783, 0.7559, 0.77, 0.7593, 0.7409, 0.8279, 0.7488, 0.8246, 0.7779, 0.7559, 0.77, 0.6873, 0.7622, 0.6906, 0.733, 0.7593, 0.7409, 0.6191, 0.7543, 0.6225, 0.7252, 0.6906, 0.733, 0.6873, 0.7622, 0.6191, 0.7543, 0.5519, 0.7466, 0.5552, 0.7175, 0.6225, 0.7252, 0.4847, 0.7389, 0.488, 0.7097, 0.5552, 0.7175, 0.5519, 0.7466, 0.4847, 0.7389, 0.4165, 0.7311, 0.4198, 0.7019, 0.488, 0.7097, 0.3478, 0.7232, 0.3512, 0.694, 0.4198, 0.7019, 0.4165, 0.7311, 0.3478, 0.7232, 0.2976, 0.7208, 0.3017, 0.6851, 0.3512, 0.694, 0.3255, 0.02537, 0.2468, 0.1132, 0.1067, 0.01503, 0.9784, 0.9869, 0.9494, 0.9892, 0.9197, 0.9547, 0.4188, 0.8164, 0.4004, 0.8605, 0.3673, 0.7783, 0.4273, 0.7689, 0.4188, 0.8164, 0.3673, 0.7783, 0.4698, 0.8885, 0.4165, 0.9399, 0.4439, 0.8901, 0.8773, 0.6053, 0.8836, 0.4525, 0.9561, 0.4526, 0.9621, 0.6053, 0.8695, 0.819, 0.8773, 0.6053, 0.9621, 0.6053, 0.9695, 0.8191, 0.4165, 0.9399, 0.4951, 0.9372, 0.4981, 0.9765, 0.4237, 0.9889, 0.4698, 0.8695, 0.4899, 0.8682, 0.4895, 0.8897, 0.4698, 0.8885, 0.5462, 0.9349, 0.6136, 0.9163, 0.6334, 0.9465, 0.5536, 0.9704, 0.4951, 0.9372, 0.5462, 0.9349, 0.5536, 0.9704, 0.4981, 0.9765, 0.4899, 0.8682, 0.5375, 0.8706, 0.5375, 0.8873, 0.4895, 0.8897, 0.4958, 0.8211, 0.546, 0.8237, 0.5375, 0.8706, 0.4899, 0.8682, 0.6119, 0.841, 0.6511, 0.8597, 0.6326, 0.872, 0.5965, 0.8726, 0.5375, 0.8706, 0.5965, 0.8726, 0.5969, 0.8841, 0.5375, 0.8873, 0.546, 0.8237, 0.6119, 0.841, 0.5965, 0.8726, 0.5375, 0.8706, 0.8836, 0.4525, 0.8908, 0.232, 0.9493, 0.2321, 0.9561, 0.4526, 0.6511, 0.8597, 0.671, 0.8609, 0.6792, 0.8905, 0.6539, 0.8941, 0.8908, 0.232, 0.872, 0.00679, 0.9686, 0.00679, 0.9493, 0.2321, 0.6136, 0.9163, 0.6539, 0.8941, 0.6792, 0.8905, 0.6334, 0.9465, 0.5965, 0.8726, 0.6326, 0.872, 0.6324, 0.8828, 0.5969, 0.8841, 0.5969, 0.8841, 0.6324, 0.8828, 0.6539, 0.8941, 0.6136, 0.9163, 0.6326, 0.872, 0.6511, 0.8597, 0.6539, 0.8941, 0.6324, 0.8828, 0.5533, 0.7894, 0.6297, 0.8123, 0.6119, 0.841, 0.546, 0.8237, 0.6297, 0.8123, 0.671, 0.8609, 0.6511, 0.8597, 0.6119, 0.841, 0.4994, 0.7828, 0.5533, 0.7894, 0.546, 0.8237, 0.4958, 0.8211, 0.4895, 0.8897, 0.5375, 0.8873, 0.5462, 0.9349, 0.4951, 0.9372, 0.5375, 0.8873, 0.5969, 0.8841, 0.6136, 0.9163, 0.5462, 0.9349, 0.4951, 0.9372, 0.4165, 0.9399, 0.4698, 0.8885, 0.4273, 0.7689, 0.4994, 0.7828, 0.4958, 0.8211, 0.4188, 0.8164, 0.3263, 0.8375, 0.3673, 0.7783, 0.4004, 0.8605, 0.3221, 0.9146, 0.3994, 0.8936, 0.3621, 0.9772, 0.3994, 0.8936, 0.4165, 0.9399, 0.3621, 0.9772, 0.3621, 0.9772, 0.4165, 0.9399, 0.4237, 0.9889, 0.4757, 0.5913, 0.4687, 0.5743, 0.4876, 0.5633, 0.5001, 0.577, 0.4895, 0.8897, 0.4951, 0.9372, 0.4698, 0.8885, 0.4899, 0.8682, 0.4698, 0.8695, 0.4958, 0.8211, 0.4958, 0.8211, 0.4698, 0.8695, 0.4188, 0.8164, 0.3994, 0.8936, 0.4439, 0.8901, 0.4165, 0.9399, 0.4004, 0.8605, 0.4437, 0.8668, 0.4439, 0.8901, 0.3994, 0.8936, 0.4698, 0.8695, 0.4437, 0.8668, 0.4188, 0.8164, 0.4188, 0.8164, 0.4437, 0.8668, 0.4004, 0.8605, 0.4002, 0.5698, 0.417, 0.5299, 0.4253, 0.5348, 0.4149, 0.5796, 0.3915, 0.585, 0.4002, 0.5698, 0.4149, 0.5796, 0.4145, 0.6216, 0.4145, 0.6216, 0.4149, 0.5796, 0.4529, 0.5837, 0.4514, 0.6231, 0.4514, 0.6231, 0.4529, 0.5837, 0.4687, 0.5743, 0.4757, 0.5913, 0.4253, 0.5348, 0.4345, 0.5181, 0.4417, 0.5183, 0.4463, 0.5371, 0.4149, 0.5796, 0.4253, 0.5348, 0.4463, 0.5371, 0.4529, 0.5837, 0.4687, 0.5743, 0.455, 0.5338, 0.4659, 0.5273, 0.4876, 0.5633, 0.4529, 0.5837, 0.4463, 0.5371, 0.455, 0.5338, 0.4687, 0.5743, 0.4345, 0.5181, 0.433, 0.5122, 0.4439, 0.5144, 0.4417, 0.5183, 0.455, 0.5338, 0.4439, 0.5144, 0.4508, 0.5095, 0.4659, 0.5273, 0.4463, 0.5371, 0.4417, 0.5183, 0.4439, 0.5144, 0.455, 0.5338, 0.417, 0.5299, 0.433, 0.5122, 0.4345, 0.5181, 0.4253, 0.5348, 0.6207, 0.3533, 0.6218, 0.3842, 0.5487, 0.3962, 0.5455, 0.3462, 0.5452, 0.208, 0.6196, 0.2985, 0.6207, 0.3533, 0.5455, 0.3462, 0.6239, 0.4383, 0.5567, 0.531, 0.5487, 0.3962, 0.6218, 0.3842, 0.6239, 0.4383, 0.6218, 0.3842, 0.7093, 0.3974, 0.6207, 0.3533, 0.7078, 0.3355, 0.7048, 0.36, 0.7048, 0.36, 0.7381, 0.3494, 0.7805, 0.3581, 0.3221, 0.1083, 0.4112, 0.1065, 0.3696, 0.2141, 0.2863, 0.2188, 0.3255, 0.02537, 0.4045, 0.02303, 0.4112, 0.1065, 0.3221, 0.1083, 0.03575, 0.04623, 0.1067, 0.01503, 0.1654, 0.1108, 0.07032, 0.1469, 0.3221, 0.1083, 0.2468, 0.1132, 0.3255, 0.02537, 0.4854, 0.1073, 0.5618, 0.1019, 0.5181, 0.2227, 0.4409, 0.2169, 0.1654, 0.1108, 0.1067, 0.01503, 0.2468, 0.1132, 0.6171, 0.01096, 0.4854, 0.1073, 0.4045, 0.02303, 0.4045, 0.02303, 0.4854, 0.1073, 0.4112, 0.1065, 0.5618, 0.1019, 0.4854, 0.1073, 0.6171, 0.01096, 0.4112, 0.1065, 0.4854, 0.1073, 0.4409, 0.2169, 0.3696, 0.2141, 0.07032, 0.1469, 0.1654, 0.1108, 0.1462, 0.2416, 0.06283, 0.2712, 0.2468, 0.1132, 0.3221, 0.1083, 0.2863, 0.2188, 0.2155, 0.2275, 0.1654, 0.1108, 0.2468, 0.1132, 0.2155, 0.2275, 0.1462, 0.2416, 0.2863, 0.2188, 0.3696, 0.2141, 0.3083, 0.3419, 0.2362, 0.3471, 0.4409, 0.2169, 0.5181, 0.2227, 0.4332, 0.3405, 0.371, 0.3414, 0.3696, 0.2141, 0.4409, 0.2169, 0.371, 0.3414, 0.3083, 0.3419, 0.06283, 0.2712, 0.1462, 0.2416, 0.1301, 0.3781, 0.072, 0.4115, 0.2155, 0.2275, 0.2863, 0.2188, 0.2362, 0.3471, 0.1815, 0.3588, 0.1462, 0.2416, 0.2155, 0.2275, 0.1815, 0.3588, 0.1301, 0.3781, 0.072, 0.4115, 0.1301, 0.3781, 0.1233, 0.4932, 0.07157, 0.5378, 0.1815, 0.3588, 0.2362, 0.3471, 0.2015, 0.452, 0.1643, 0.4654, 0.1301, 0.3781, 0.1815, 0.3588, 0.1643, 0.4654, 0.1233, 0.4932, 0.2362, 0.3471, 0.3083, 0.3419, 0.2497, 0.4476, 0.2015, 0.452, 0.371, 0.3414, 0.4332, 0.3405, 0.3635, 0.4787, 0.301, 0.4572, 0.3083, 0.3419, 0.371, 0.3414, 0.301, 0.4572, 0.2497, 0.4476, 0.2015, 0.452, 0.2497, 0.4476, 0.225, 0.5047, 0.2039, 0.5083, 0.301, 0.4572, 0.3635, 0.4787, 0.2619, 0.5507, 0.2456, 0.519, 0.2497, 0.4476, 0.301, 0.4572, 0.2456, 0.519, 0.225, 0.5047, 0.07157, 0.5378, 0.1233, 0.4932, 0.1905, 0.5732, 0.1651, 0.6175, 0.1643, 0.4654, 0.2015, 0.452, 0.2039, 0.5083, 0.1909, 0.5301, 0.1233, 0.4932, 0.1643, 0.4654, 0.1909, 0.5301, 0.1905, 0.5732, 0.9851, 0.2179, 0.9917, 0.2312, 0.9917, 0.9583, 0.9876, 0.9587, 0.9887, 0.2393, 0.9827, 0.2422, 0.9877, 0.9614, 0.9898, 0.9601, 0.9917, 0.2312, 0.9887, 0.2393, 0.9898, 0.9601, 0.9917, 0.9583, 0.9827, 0.2422, 0.9873, 0.2392, 0.9916, 0.9618, 0.9877, 0.9614, 0.9869, 0.231, 0.9851, 0.2179, 0.9876, 0.9587, 0.9898, 0.9608, 0.9873, 0.2392, 0.9869, 0.231, 0.9898, 0.9608, 0.9916, 0.9618, 0.2039, 0.5083, 0.225, 0.5047, 0.215, 0.5101, 0.215, 0.5101, 0.1905, 0.5732, 0.2044, 0.5636, 0.2186, 0.5885, 0.218, 0.6007, 0.2076, 0.5163, 0.1988, 0.5321, 0.1909, 0.5301, 0.2039, 0.5083, 0.2447, 0.5492, 0.239, 0.5238, 0.2456, 0.519, 0.2619, 0.5507, 0.1988, 0.5321, 0.2044, 0.5636, 0.1905, 0.5732, 0.1909, 0.5301, 0.239, 0.5238, 0.225, 0.5138, 0.225, 0.5047, 0.2456, 0.519, 0.9876, 0.9587, 0.99, 0.9998, 0.9898, 0.9608, 0.99, 0.9998, 0.9876, 0.9587, 0.9917, 0.9583, 0.9898, 0.9608, 0.99, 0.9998, 0.9916, 0.9618, 0.9877, 0.9614, 0.9916, 0.9618, 0.99, 0.9998, 0.9877, 0.9614, 0.99, 0.9998, 0.9898, 0.9601, 0.9898, 0.9601, 0.99, 0.9998, 0.9917, 0.9583, 0.2186, 0.5885, 0.2474, 0.5887, 0.242, 0.6202, 0.218, 0.6007, 0.2151, 0.5101, 0.215, 0.5101, 0.215, 0.5101, 0.215, 0.5101, 0.2044, 0.5636, 0.2447, 0.5492, 0.2474, 0.5887, 0.2186, 0.5885, 0.2076, 0.5163, 0.2039, 0.5083, 0.215, 0.5101, 0.215, 0.5101, 0.2447, 0.5492, 0.2619, 0.5507, 0.2654, 0.618, 0.2474, 0.5887, 0.2249, 0.5141, 0.2076, 0.5163, 0.215, 0.5101, 0.2151, 0.5101, 0.218, 0.6007, 0.242, 0.6202, 0.2294, 0.6168, 0.2211, 0.6088, 0.225, 0.5047, 0.225, 0.5138, 0.215, 0.5101, 0.215, 0.5101, 0.2087, 0.6044, 0.2211, 0.6088, 0.2125, 0.6074, 0.2074, 0.6038, 0.1905, 0.5732, 0.218, 0.6007, 0.2095, 0.6042, 0.1857, 0.593, 0.2056, 0.6653, 0.1651, 0.6175, 0.181, 0.6041, 0.2214, 0.6519, 0.1651, 0.6175, 0.1905, 0.5732, 0.1857, 0.593, 0.181, 0.6041, 0.2048, 0.6058, 0.2074, 0.6038, 0.2125, 0.6074, 0.2117, 0.608, 0.181, 0.6041, 0.1857, 0.593, 0.2074, 0.6038, 0.2048, 0.6058, 0.2294, 0.6168, 0.181, 0.6041, 0.2048, 0.6058, 0.2117, 0.608, 0.2211, 0.6088, 0.2294, 0.6168, 0.2117, 0.608, 0.2125, 0.6074, 0.9784, 0.9869, 0.9504, 0.9349, 0.9484, 0.871, 0.9695, 0.8191, 0.8611, 0.9871, 0.889, 0.935, 0.9197, 0.9547, 0.8695, 0.819, 0.8907, 0.8707, 0.889, 0.935, 0.8611, 0.9871, 0.9197, 0.9547, 0.8902, 0.9893, 0.8611, 0.9871, 0.9197, 0.9547, 0.9504, 0.9349, 0.9784, 0.9869, 0.8695, 0.819, 0.9695, 0.8191, 0.9195, 0.8522, 0.8695, 0.819, 0.9195, 0.8522, 0.8907, 0.8707, 0.9195, 0.8522, 0.9695, 0.8191, 0.9484, 0.871, 0.9197, 0.9547, 0.9494, 0.9892, 0.8902, 0.9893, 0.7048, 0.36, 0.7078, 0.3355, 0.717, 0.3417, 0.7158, 0.3472, 0.7947, 0.9617, 0.7915, 0.9279, 0.8121, 0.9469, 0.8424, 0.949, 0.7782, 0.9894, 0.7947, 0.9617, 0.8121, 0.9469, 0.7775, 0.8992, 0.8424, 0.949, 0.8121, 0.9469, 0.7915, 0.9279, 0.7782, 0.9894, 0.7775, 0.8992, 0.7915, 0.9279, 0.7947, 0.9617, 0.7639, 0.9282, 0.7613, 0.962, 0.7436, 0.9475, 0.7133, 0.95, 0.7775, 0.8992, 0.7639, 0.9282, 0.7436, 0.9475, 0.7782, 0.9894, 0.7133, 0.95, 0.7436, 0.9475, 0.7613, 0.962, 0.7775, 0.8992, 0.7782, 0.9894, 0.7613, 0.962, 0.7639, 0.9282, 0.827, 0.9216, 0.8064, 0.8994, 0.8289, 0.876, 0.8424, 0.848, 0.8424, 0.949, 0.827, 0.9216, 0.8289, 0.876, 0.7775, 0.8992, 0.8424, 0.848, 0.8289, 0.876, 0.8064, 0.8994, 0.8424, 0.949, 0.7775, 0.8992, 0.8064, 0.8994, 0.827, 0.9216, 0.8118, 0.8505, 0.7912, 0.8701, 0.7938, 0.8358, 0.7767, 0.8081, 0.8424, 0.848, 0.8118, 0.8505, 0.7938, 0.8358, 0.7775, 0.8992, 0.7767, 0.8081, 0.7938, 0.8358, 0.7912, 0.8701, 0.8424, 0.848, 0.7775, 0.8992, 0.7912, 0.8701, 0.8118, 0.8505, 0.7601, 0.8361, 0.7632, 0.8703, 0.7424, 0.8511, 0.7117, 0.849, 0.7767, 0.8081, 0.7601, 0.8361, 0.7424, 0.8511, 0.7775, 0.8992, 0.7117, 0.849, 0.7424, 0.8511, 0.7632, 0.8703, 0.7767, 0.8081, 0.7775, 0.8992, 0.7632, 0.8703, 0.7601, 0.8361, 0.7282, 0.9224, 0.7256, 0.8769, 0.7485, 0.8999, 0.7775, 0.8992, 0.7133, 0.95, 0.7282, 0.9224, 0.7485, 0.8999, 0.7117, 0.849, 0.7775, 0.8992, 0.7485, 0.8999, 0.7256, 0.8769, 0.7133, 0.95, 0.7117, 0.849, 0.7256, 0.8769, 0.7282, 0.9224, 0.7093, 0.3974, 0.6218, 0.3842, 0.7051, 0.3729, 0.6207, 0.3533, 0.7048, 0.36, 0.7051, 0.3729, 0.6218, 0.3842, 0.7048, 0.36, 0.7805, 0.3581, 0.7822, 0.3702, 0.7051, 0.3729, 0.7381, 0.3458, 0.7366, 0.3492, 0.731, 0.3468, 0.7322, 0.3466, 0.7317, 0.3475, 0.7217, 0.346, 0.7197, 0.3452, 0.731, 0.3468, 0.7796, 0.3522, 0.7805, 0.3581, 0.7381, 0.3494, 0.7381, 0.3458, 0.7093, 0.3974, 0.7051, 0.3729, 0.7169, 0.3853, 0.7184, 0.3907, 0.7841, 0.3767, 0.7093, 0.3974, 0.7184, 0.3907, 0.7402, 0.3855, 0.7822, 0.3702, 0.7841, 0.3767, 0.7402, 0.3855, 0.7399, 0.3819, 0.7381, 0.3494, 0.7048, 0.36, 0.7158, 0.3472, 0.7078, 0.3355, 0.7796, 0.3522, 0.7381, 0.3458, 0.717, 0.3417, 0.7197, 0.3452, 0.7188, 0.3448, 0.7322, 0.3466, 0.731, 0.3468, 0.7202, 0.3875, 0.7211, 0.3871, 0.7327, 0.3848, 0.734, 0.3849, 0.7184, 0.3907, 0.7185, 0.3854, 0.7211, 0.3871, 0.7202, 0.3875, 0.717, 0.3417, 0.7381, 0.3458, 0.7322, 0.3466, 0.7188, 0.3448, 0.7402, 0.3855, 0.7184, 0.3907, 0.7202, 0.3875, 0.734, 0.3849, 0.7231, 0.3861, 0.7335, 0.384, 0.7327, 0.3848, 0.7211, 0.3871, 0.7173, 0.3469, 0.717, 0.3417, 0.7188, 0.3448, 0.7197, 0.3452, 0.7384, 0.382, 0.7402, 0.3855, 0.734, 0.3849, 0.7327, 0.3848, 0.7169, 0.3853, 0.7051, 0.3729, 0.7399, 0.3819, 0.7051, 0.3729, 0.7822, 0.3702, 0.7399, 0.3819])
me_cube.materials.append(mat_material)
me_cube.use_remesh_preserve_volume = False
me_cube.use_remesh_preserve_attributes = False
me_cube.use_mirror_vertex_groups = False
me_cube.update()

# ---- objects
ob_masterblaster = bpy.data.objects.new('Masterblaster', me_cube)
ob_light = bpy.data.objects.new('Light', light_light)
ob_camera = bpy.data.objects.new('Camera', cam_camera)

# ---- transforms, parenting, visibility, modifiers, constraints
ob_masterblaster.location = (0.0, 0.0, 0.0)
ob_masterblaster.lock_rotations_4d = False
ob_masterblaster.empty_display_type = 'ARROWS'
ob_masterblaster.lineart.crease_threshold = 0.0
ob_light.location = (4.076, 1.005, 5.904)
ob_light.rotation_euler = (0.6503, 0.05522, 1.866)
ob_light.lock_rotations_4d = False
ob_light.empty_display_type = 'ARROWS'
ob_light.color = (0.0, 0.0, 0.0, 0.0)
ob_light.lineart.crease_threshold = 0.0
ob_camera.location = (7.359, -6.926, 4.958)
ob_camera.rotation_euler = (1.109, 0.0, 0.8149)
ob_camera.lock_rotations_4d = False
ob_camera.empty_display_type = 'ARROWS'
ob_camera.color = (0.0, 0.0, 0.0, 0.0)
ob_camera.display_type = 'WIRE'
ob_camera.lineart.crease_threshold = 0.0

# ---- collection membership
col_collection.objects.link(ob_masterblaster)
col_collection.objects.link(ob_light)
col_collection.objects.link(ob_camera)

# ---- scene / render settings (as saved in the file)
scene.camera = ob_camera
scene.frame_start = 1; scene.frame_end = 250; scene.frame_set(1)
scene.render.engine = 'BLENDER_EEVEE_NEXT'
scene.cycles.use_denoising = False
scene.cycles.samples = 128
scene.cycles.sampling_pattern = 'TABULATED_SOBOL'
scene.cycles.use_adaptive_sampling = False
scene.cycles.use_light_tree = False
scene.view_settings.view_transform = 'Filmic'
bpy.context.view_layer.update()
